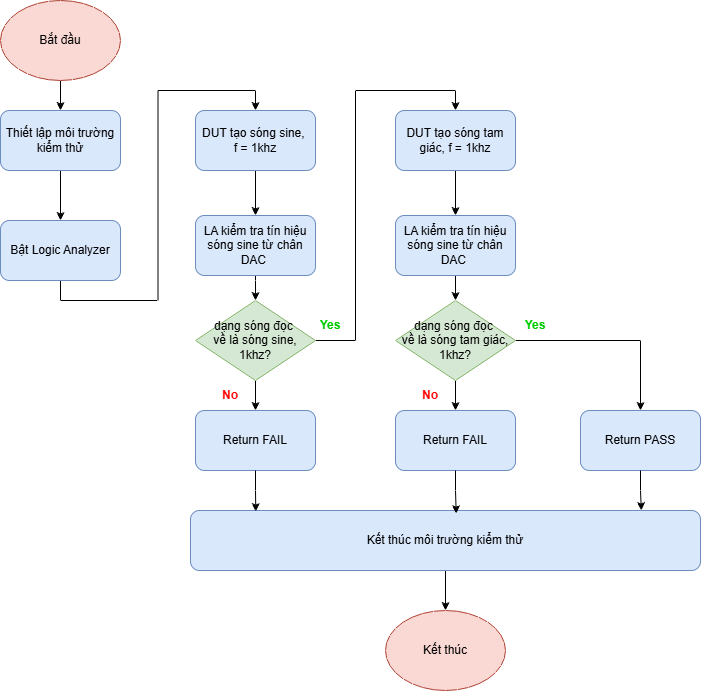

The diagram above was exported from draw.io. Its source (the exported page's mxGraphModel, read from the mxfile embedded in the PNG):
<mxGraphModel dx="1825" dy="1063" grid="1" gridSize="10" guides="1" tooltips="1" connect="1" arrows="1" fold="1" page="1" pageScale="1" pageWidth="827" pageHeight="1169" math="0" shadow="0">
  <root>
    <mxCell id="0" />
    <mxCell id="1" parent="0" />
    <mxCell id="lzjF4JDbinnhqda2QIxy-1" edge="1" parent="1" source="lzjF4JDbinnhqda2QIxy-2" style="edgeStyle=orthogonalEdgeStyle;rounded=0;orthogonalLoop=1;jettySize=auto;html=1;exitX=0.5;exitY=1;exitDx=0;exitDy=0;entryX=0.5;entryY=0;entryDx=0;entryDy=0;" target="lzjF4JDbinnhqda2QIxy-4">
      <mxGeometry relative="1" as="geometry" />
    </mxCell>
    <mxCell id="lzjF4JDbinnhqda2QIxy-2" parent="1" style="ellipse;whiteSpace=wrap;html=1;fillColor=#fad9d5;strokeColor=#ae4132;" value="Bắt đầu" vertex="1">
      <mxGeometry height="80" width="120" x="260" y="290" as="geometry" />
    </mxCell>
    <mxCell id="lzjF4JDbinnhqda2QIxy-3" edge="1" parent="1" source="lzjF4JDbinnhqda2QIxy-4" style="edgeStyle=orthogonalEdgeStyle;rounded=0;orthogonalLoop=1;jettySize=auto;html=1;exitX=0.5;exitY=1;exitDx=0;exitDy=0;entryX=0.5;entryY=0;entryDx=0;entryDy=0;" target="lzjF4JDbinnhqda2QIxy-33">
      <mxGeometry relative="1" as="geometry" />
    </mxCell>
    <mxCell id="lzjF4JDbinnhqda2QIxy-4" parent="1" style="rounded=1;whiteSpace=wrap;html=1;fontStyle=0;fillColor=#dae8fc;strokeColor=#6c8ebf;" value="&lt;span style=&quot;&quot;&gt;Thiết lập môi trường kiểm thử&lt;/span&gt;" vertex="1">
      <mxGeometry height="60" width="120" x="260" y="400" as="geometry" />
    </mxCell>
    <mxCell id="lzjF4JDbinnhqda2QIxy-5" edge="1" parent="1" source="lzjF4JDbinnhqda2QIxy-6" style="edgeStyle=orthogonalEdgeStyle;rounded=0;orthogonalLoop=1;jettySize=auto;html=1;exitX=0.5;exitY=1;exitDx=0;exitDy=0;entryX=0.5;entryY=0;entryDx=0;entryDy=0;" target="lzjF4JDbinnhqda2QIxy-8">
      <mxGeometry relative="1" as="geometry" />
    </mxCell>
    <mxCell id="lzjF4JDbinnhqda2QIxy-6" parent="1" style="rounded=1;whiteSpace=wrap;html=1;fillColor=#dae8fc;strokeColor=#6c8ebf;" value="DUT tạo sóng sine,&amp;nbsp;&lt;div&gt;f = 1khz&lt;/div&gt;" vertex="1">
      <mxGeometry height="60" width="120" x="455" y="400" as="geometry" />
    </mxCell>
    <mxCell id="lzjF4JDbinnhqda2QIxy-7" edge="1" parent="1" source="lzjF4JDbinnhqda2QIxy-8" style="edgeStyle=orthogonalEdgeStyle;rounded=0;orthogonalLoop=1;jettySize=auto;html=1;exitX=0.5;exitY=1;exitDx=0;exitDy=0;" target="lzjF4JDbinnhqda2QIxy-11">
      <mxGeometry relative="1" as="geometry" />
    </mxCell>
    <mxCell id="lzjF4JDbinnhqda2QIxy-8" parent="1" style="rounded=1;whiteSpace=wrap;html=1;fillColor=#dae8fc;strokeColor=#6c8ebf;" value="LA kiểm tra tín hiệu sóng sine từ chân DAC&amp;nbsp;" vertex="1">
      <mxGeometry height="60" width="120" x="455" y="505" as="geometry" />
    </mxCell>
    <mxCell id="lzjF4JDbinnhqda2QIxy-9" edge="1" parent="1" source="lzjF4JDbinnhqda2QIxy-11" style="edgeStyle=orthogonalEdgeStyle;rounded=0;orthogonalLoop=1;jettySize=auto;html=1;exitX=0.5;exitY=1;exitDx=0;exitDy=0;entryX=0.5;entryY=0;entryDx=0;entryDy=0;" target="lzjF4JDbinnhqda2QIxy-12">
      <mxGeometry relative="1" as="geometry" />
    </mxCell>
    <mxCell id="lzjF4JDbinnhqda2QIxy-10" edge="1" parent="1" source="lzjF4JDbinnhqda2QIxy-11" style="edgeStyle=orthogonalEdgeStyle;rounded=0;orthogonalLoop=1;jettySize=auto;html=1;exitX=1;exitY=0.5;exitDx=0;exitDy=0;entryX=0.5;entryY=0;entryDx=0;entryDy=0;" target="lzjF4JDbinnhqda2QIxy-14">
      <mxGeometry relative="1" as="geometry" />
    </mxCell>
    <mxCell id="lzjF4JDbinnhqda2QIxy-11" parent="1" style="rhombus;whiteSpace=wrap;html=1;fillColor=#d5e8d4;strokeColor=#82b366;" value="dạng sóng đọc&amp;nbsp;&lt;div&gt;về&amp;nbsp;&lt;span style=&quot;background-color: transparent; color: light-dark(rgb(0, 0, 0), rgb(255, 255, 255));&quot;&gt;là sóng sine, 1khz?&lt;/span&gt;&lt;/div&gt;" vertex="1">
      <mxGeometry height="80" width="120" x="455" y="590" as="geometry" />
    </mxCell>
    <mxCell id="lzjF4JDbinnhqda2QIxy-12" parent="1" style="rounded=1;whiteSpace=wrap;html=1;fillColor=#dae8fc;strokeColor=#6c8ebf;" value="Return FAIL" vertex="1">
      <mxGeometry height="60" width="120" x="455" y="700" as="geometry" />
    </mxCell>
    <mxCell id="lzjF4JDbinnhqda2QIxy-13" edge="1" parent="1" source="lzjF4JDbinnhqda2QIxy-14" style="edgeStyle=orthogonalEdgeStyle;rounded=0;orthogonalLoop=1;jettySize=auto;html=1;exitX=0.5;exitY=1;exitDx=0;exitDy=0;entryX=0.5;entryY=0;entryDx=0;entryDy=0;" target="lzjF4JDbinnhqda2QIxy-16">
      <mxGeometry relative="1" as="geometry" />
    </mxCell>
    <mxCell id="lzjF4JDbinnhqda2QIxy-14" parent="1" style="rounded=1;whiteSpace=wrap;html=1;fillColor=#dae8fc;strokeColor=#6c8ebf;" value="DUT tạo sóng tam giác,&amp;nbsp;&lt;span style=&quot;background-color: transparent; color: light-dark(rgb(0, 0, 0), rgb(255, 255, 255));&quot;&gt;f = 1khz&lt;/span&gt;" vertex="1">
      <mxGeometry height="60" width="120" x="655" y="400" as="geometry" />
    </mxCell>
    <mxCell id="lzjF4JDbinnhqda2QIxy-15" edge="1" parent="1" source="lzjF4JDbinnhqda2QIxy-16" style="edgeStyle=orthogonalEdgeStyle;rounded=0;orthogonalLoop=1;jettySize=auto;html=1;exitX=0.5;exitY=1;exitDx=0;exitDy=0;entryX=0.5;entryY=0;entryDx=0;entryDy=0;" target="lzjF4JDbinnhqda2QIxy-19">
      <mxGeometry relative="1" as="geometry" />
    </mxCell>
    <mxCell id="lzjF4JDbinnhqda2QIxy-16" parent="1" style="rounded=1;whiteSpace=wrap;html=1;fillColor=#dae8fc;strokeColor=#6c8ebf;" value="LA kiểm tra tín hiệu sóng sine từ chân DAC&amp;nbsp;" vertex="1">
      <mxGeometry height="60" width="120" x="655" y="505" as="geometry" />
    </mxCell>
    <mxCell id="lzjF4JDbinnhqda2QIxy-17" edge="1" parent="1" source="lzjF4JDbinnhqda2QIxy-19" style="edgeStyle=orthogonalEdgeStyle;rounded=0;orthogonalLoop=1;jettySize=auto;html=1;exitX=0.5;exitY=1;exitDx=0;exitDy=0;entryX=0.5;entryY=0;entryDx=0;entryDy=0;" target="lzjF4JDbinnhqda2QIxy-20">
      <mxGeometry relative="1" as="geometry" />
    </mxCell>
    <mxCell id="lzjF4JDbinnhqda2QIxy-18" edge="1" parent="1" source="lzjF4JDbinnhqda2QIxy-19" style="edgeStyle=orthogonalEdgeStyle;rounded=0;orthogonalLoop=1;jettySize=auto;html=1;exitX=1;exitY=0.5;exitDx=0;exitDy=0;entryX=0.5;entryY=0;entryDx=0;entryDy=0;" target="lzjF4JDbinnhqda2QIxy-21">
      <mxGeometry relative="1" as="geometry" />
    </mxCell>
    <mxCell id="lzjF4JDbinnhqda2QIxy-19" parent="1" style="rhombus;whiteSpace=wrap;html=1;fillColor=#d5e8d4;strokeColor=#82b366;" value="dạng sóng đọc&amp;nbsp;&lt;div&gt;về&amp;nbsp;&lt;span style=&quot;background-color: transparent; color: light-dark(rgb(0, 0, 0), rgb(255, 255, 255));&quot;&gt;là sóng tam giác, 1khz?&lt;/span&gt;&lt;/div&gt;" vertex="1">
      <mxGeometry height="80" width="120" x="655" y="590" as="geometry" />
    </mxCell>
    <mxCell id="lzjF4JDbinnhqda2QIxy-20" parent="1" style="rounded=1;whiteSpace=wrap;html=1;fillColor=#dae8fc;strokeColor=#6c8ebf;" value="Return FAIL" vertex="1">
      <mxGeometry height="60" width="120" x="655" y="700" as="geometry" />
    </mxCell>
    <mxCell id="lzjF4JDbinnhqda2QIxy-21" parent="1" style="rounded=1;whiteSpace=wrap;html=1;fillColor=#dae8fc;strokeColor=#6c8ebf;" value="Return PASS" vertex="1">
      <mxGeometry height="60" width="120" x="840" y="700" as="geometry" />
    </mxCell>
    <mxCell id="lzjF4JDbinnhqda2QIxy-22" edge="1" parent="1" source="lzjF4JDbinnhqda2QIxy-23" style="edgeStyle=orthogonalEdgeStyle;rounded=0;orthogonalLoop=1;jettySize=auto;html=1;exitX=0.5;exitY=1;exitDx=0;exitDy=0;entryX=0.5;entryY=0;entryDx=0;entryDy=0;" target="lzjF4JDbinnhqda2QIxy-24">
      <mxGeometry relative="1" as="geometry" />
    </mxCell>
    <mxCell id="lzjF4JDbinnhqda2QIxy-23" parent="1" style="rounded=1;whiteSpace=wrap;html=1;fillColor=#dae8fc;strokeColor=#6c8ebf;" value="Kết thúc môi trường kiểm thử" vertex="1">
      <mxGeometry height="60" width="510" x="450" y="800" as="geometry" />
    </mxCell>
    <mxCell id="lzjF4JDbinnhqda2QIxy-24" parent="1" style="ellipse;whiteSpace=wrap;html=1;fillColor=#fad9d5;strokeColor=#ae4132;" value="Kết thúc" vertex="1">
      <mxGeometry height="80" width="120" x="645" y="900" as="geometry" />
    </mxCell>
    <mxCell id="lzjF4JDbinnhqda2QIxy-25" edge="1" parent="1" source="lzjF4JDbinnhqda2QIxy-12" style="edgeStyle=orthogonalEdgeStyle;rounded=0;orthogonalLoop=1;jettySize=auto;html=1;exitX=0.5;exitY=1;exitDx=0;exitDy=0;entryX=0.128;entryY=0.018;entryDx=0;entryDy=0;entryPerimeter=0;" target="lzjF4JDbinnhqda2QIxy-23">
      <mxGeometry relative="1" as="geometry" />
    </mxCell>
    <mxCell id="lzjF4JDbinnhqda2QIxy-26" edge="1" parent="1" source="lzjF4JDbinnhqda2QIxy-20" style="edgeStyle=orthogonalEdgeStyle;rounded=0;orthogonalLoop=1;jettySize=auto;html=1;exitX=0.5;exitY=1;exitDx=0;exitDy=0;entryX=0.521;entryY=0.053;entryDx=0;entryDy=0;entryPerimeter=0;" target="lzjF4JDbinnhqda2QIxy-23">
      <mxGeometry relative="1" as="geometry" />
    </mxCell>
    <mxCell id="lzjF4JDbinnhqda2QIxy-27" edge="1" parent="1" source="lzjF4JDbinnhqda2QIxy-21" style="edgeStyle=orthogonalEdgeStyle;rounded=0;orthogonalLoop=1;jettySize=auto;html=1;exitX=0.5;exitY=1;exitDx=0;exitDy=0;entryX=0.884;entryY=0;entryDx=0;entryDy=0;entryPerimeter=0;" target="lzjF4JDbinnhqda2QIxy-23">
      <mxGeometry relative="1" as="geometry" />
    </mxCell>
    <mxCell id="lzjF4JDbinnhqda2QIxy-28" parent="1" style="text;html=1;whiteSpace=wrap;strokeColor=none;fillColor=none;align=center;verticalAlign=middle;rounded=0;fontStyle=1" value="&lt;font style=&quot;color: rgb(255, 0, 0);&quot;&gt;No&lt;/font&gt;" vertex="1">
      <mxGeometry height="30" width="60" x="460" y="670" as="geometry" />
    </mxCell>
    <mxCell id="lzjF4JDbinnhqda2QIxy-29" parent="1" style="text;html=1;whiteSpace=wrap;strokeColor=none;fillColor=none;align=center;verticalAlign=middle;rounded=0;fontStyle=1" value="&lt;font style=&quot;color: rgb(255, 0, 0);&quot;&gt;No&lt;/font&gt;" vertex="1">
      <mxGeometry height="30" width="60" x="660" y="670" as="geometry" />
    </mxCell>
    <mxCell id="lzjF4JDbinnhqda2QIxy-30" parent="1" style="text;html=1;whiteSpace=wrap;strokeColor=none;fillColor=none;align=center;verticalAlign=middle;rounded=0;fontStyle=1;fontColor=#00CC00;" value="Yes" vertex="1">
      <mxGeometry height="30" width="60" x="560" y="600" as="geometry" />
    </mxCell>
    <mxCell id="lzjF4JDbinnhqda2QIxy-31" parent="1" style="text;html=1;whiteSpace=wrap;strokeColor=none;fillColor=none;align=center;verticalAlign=middle;rounded=0;fontStyle=1;fontColor=#00CC00;" value="Yes" vertex="1">
      <mxGeometry height="30" width="60" x="765" y="600" as="geometry" />
    </mxCell>
    <mxCell id="lzjF4JDbinnhqda2QIxy-32" edge="1" parent="1" source="lzjF4JDbinnhqda2QIxy-33" style="edgeStyle=orthogonalEdgeStyle;rounded=0;orthogonalLoop=1;jettySize=auto;html=1;exitX=0.5;exitY=1;exitDx=0;exitDy=0;entryX=0.5;entryY=0;entryDx=0;entryDy=0;" target="lzjF4JDbinnhqda2QIxy-6">
      <mxGeometry relative="1" as="geometry" />
    </mxCell>
    <mxCell id="lzjF4JDbinnhqda2QIxy-33" parent="1" style="rounded=1;whiteSpace=wrap;html=1;fontStyle=0;fillColor=#dae8fc;strokeColor=#6c8ebf;" value="Bật Logic Analyzer" vertex="1">
      <mxGeometry height="60" width="120" x="260" y="510" as="geometry" />
    </mxCell>
  </root>
</mxGraphModel>